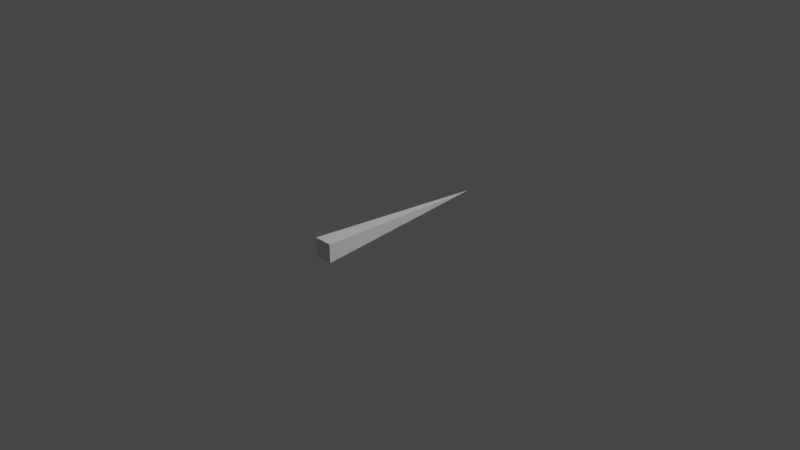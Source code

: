 # Source: windVisArrow.blend  (saved by Blender 2.82.7; exported with 4.5.12 LTS)
import bpy
from mathutils import Matrix  # noqa: F401  (used for matrix-valued properties, if any)

bpy.ops.wm.read_factory_settings(use_empty=True)
scene = bpy.context.scene
scene.name = 'Scene'

# ---- collections
col_collection = bpy.data.collections.new('Collection'); scene.collection.children.link(col_collection)

# ---- materials (node trees are filled in below, after node groups)
mat_material = bpy.data.materials.new('Material')
mat_material.alpha_threshold = 0.0
mat_material.use_transparent_shadow = False
mat_material.line_color = (0.0, 0.0, 0.0, 1.0)

# ---- material node trees
mat_material.use_nodes = True; mat_material.node_tree.nodes.clear()
_N = mat_material.node_tree.nodes; _L = mat_material.node_tree.links
n0 = _N.new('ShaderNodeOutputMaterial'); n0.name = 'Material Output'; n0.location = (300, 300)
n1 = _N.new('ShaderNodeBsdfPrincipled'); n1.name = 'Principled BSDF'; n1.location = (10, 300)
n1.distribution = 'GGX'
n1.subsurface_method = 'BURLEY'
n1.inputs[2].default_value = 0.4
n1.inputs[3].default_value = 1.45
n1.inputs[27].default_value = (0.0, 0.0, 0.0, 1.0)
n1.inputs[28].default_value = 1.0
_L.new(n1.outputs[0], n0.inputs[0])
n0.is_active_output = True

# ---- world
world_world = bpy.data.worlds.new('World'); scene.world = world_world
world_world.use_nodes = True; world_world.node_tree.nodes.clear()
_N = world_world.node_tree.nodes; _L = world_world.node_tree.links
n0 = _N.new('ShaderNodeOutputWorld'); n0.name = 'World Output'; n0.location = (300, 300)
n1 = _N.new('ShaderNodeBackground'); n1.name = 'Background'; n1.location = (10, 300)
n1.inputs[0].default_value = (0.05088, 0.05088, 0.05088, 1.0)
_L.new(n1.outputs[0], n0.inputs[0])
n0.is_active_output = True
world_world.color = (0.05088, 0.05088, 0.05088)
world_world.use_sun_shadow = False
world_world.sun_shadow_jitter_overblur = 0.0

# ---- cameras
cam_camera = bpy.data.cameras.new('Camera')
cam_camera.clip_end = 100.0
cam_camera.ortho_scale = 7.314

# ---- lights
light_light = bpy.data.lights.new('Light', 'POINT')
light_light.transmission_factor = 0.0
light_light.energy = 1000.0
light_light.shadow_soft_size = 0.1
light_light.shadow_maximum_resolution = 0.006
light_light.use_absolute_resolution = True

# ---- meshes
me_cube = bpy.data.meshes.new('Cube')
me_cube.from_pydata([(0.0, 1.0, 0.0), (0.1, -1.0, 0.1), (0.1, -1.0, -0.1), (-0.1, -1.0, 0.1), (-0.1, -1.0, -0.1)], [], [(0, 3, 1), (2, 1, 3, 4), (4, 3, 0), (0, 2, 4), (0, 1, 2)])
_uv = me_cube.uv_layers.new(name='UVMap')
_uv.uv.foreach_set('vector', [0.875, 0.5, 0.875, 0.75, 0.625, 0.75, 0.375, 0.75, 0.625, 0.75, 0.625, 1.0, 0.375, 1.0, 0.375, 0.0, 0.625, 0.0, 0.375, 0.25, 0.375, 0.5, 0.375, 0.75, 0.125, 0.75, 0.625, 0.5, 0.625, 0.75, 0.375, 0.75])
me_cube.materials.append(mat_material)
me_cube.use_remesh_preserve_volume = False
me_cube.use_remesh_preserve_attributes = False
me_cube.use_mirror_vertex_groups = False
me_cube.update()

# ---- objects
ob_cube = bpy.data.objects.new('Cube', me_cube)
ob_light = bpy.data.objects.new('Light', light_light)
ob_camera = bpy.data.objects.new('Camera', cam_camera)

# ---- transforms, parenting, visibility, modifiers, constraints
ob_cube.location = (0.0, 0.0, 0.0)
ob_cube.lock_rotations_4d = False
ob_cube.empty_display_type = 'ARROWS'
ob_cube.lineart.crease_threshold = 0.0
ob_light.location = (4.076, 1.005, 5.904)
ob_light.rotation_euler = (0.6503, 0.05522, 1.866)
ob_light.lock_rotations_4d = False
ob_light.empty_display_type = 'ARROWS'
ob_light.color = (0.0, 0.0, 0.0, 0.0)
ob_light.lineart.crease_threshold = 0.0
ob_camera.location = (7.359, -6.926, 4.958)
ob_camera.rotation_euler = (1.109, 0.0, 0.8149)
ob_camera.lock_rotations_4d = False
ob_camera.empty_display_type = 'ARROWS'
ob_camera.color = (0.0, 0.0, 0.0, 0.0)
ob_camera.display_type = 'WIRE'
ob_camera.lineart.crease_threshold = 0.0

# ---- collection membership
col_collection.objects.link(ob_cube)
col_collection.objects.link(ob_light)
col_collection.objects.link(ob_camera)

# ---- scene / render settings (as saved in the file)
scene.camera = ob_camera
scene.frame_start = 1; scene.frame_end = 250; scene.frame_set(1)
scene.render.engine = 'BLENDER_EEVEE_NEXT'
scene.cycles.use_denoising = False
scene.cycles.samples = 128
scene.cycles.sampling_pattern = 'TABULATED_SOBOL'
scene.cycles.use_adaptive_sampling = False
scene.cycles.use_light_tree = False
scene.view_settings.view_transform = 'Filmic'
bpy.context.view_layer.update()
